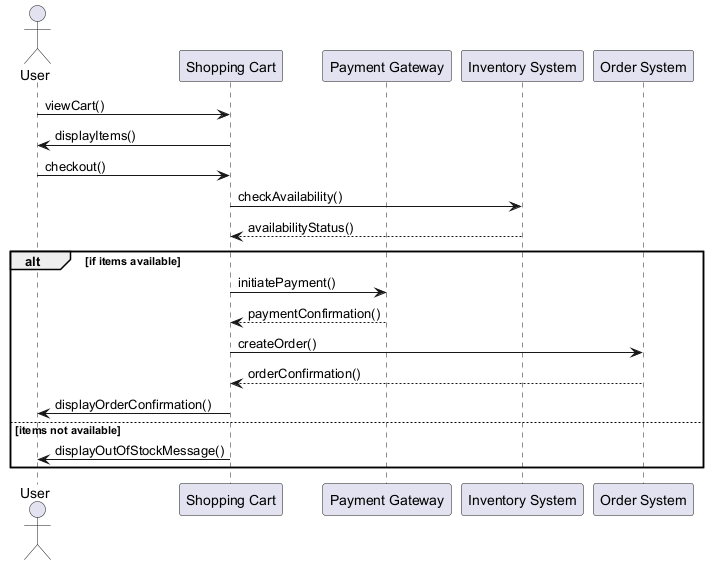

The diagram above was rendered by PlantUML. Its source (embedded in the PNG):
@startuml
actor User
participant "Shopping Cart" as Cart
participant "Payment Gateway" as Payment
participant "Inventory System" as Inventory
participant "Order System" as Order

User -> Cart : viewCart()
Cart -> User : displayItems()

User -> Cart : checkout()
Cart -> Inventory : checkAvailability()
Inventory --> Cart : availabilityStatus()

alt if items available
    Cart -> Payment : initiatePayment()
    Payment --> Cart : paymentConfirmation()
    Cart -> Order : createOrder()
    Order --> Cart : orderConfirmation()
    Cart -> User : displayOrderConfirmation()
else items not available
    Cart -> User : displayOutOfStockMessage()
end
@enduml